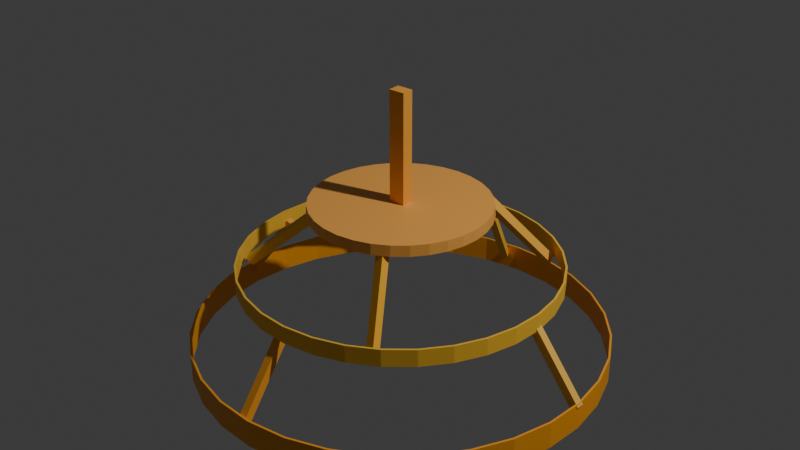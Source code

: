 # Source: Chandelier.blend  (saved by Blender 4.4.32; exported with 4.5.12 LTS)
import bpy
from mathutils import Matrix  # noqa: F401  (used for matrix-valued properties, if any)

bpy.ops.wm.read_factory_settings(use_empty=True)
scene = bpy.context.scene
scene.name = 'Scene'

# ---- collections
col_collection = bpy.data.collections.new('Collection'); scene.collection.children.link(col_collection)

# ---- materials (node trees are filled in below, after node groups)
mat_material_014 = bpy.data.materials.new('Material.014')
mat_material_003 = bpy.data.materials.new('Material.003')
mat_material_009 = bpy.data.materials.new('Material.009')
mat_material_010 = bpy.data.materials.new('Material.010')
mat_material_013 = bpy.data.materials.new('Material.013')
mat_material_012 = bpy.data.materials.new('Material.012')
mat_material_011 = bpy.data.materials.new('Material.011')
mat_material_007 = bpy.data.materials.new('Material.007')
mat_material_008 = bpy.data.materials.new('Material.008')
mat_material_005 = bpy.data.materials.new('Material.005')
mat_material_006 = bpy.data.materials.new('Material.006')
mat_material_001 = bpy.data.materials.new('Material.001')
mat_material_002 = bpy.data.materials.new('Material.002')
mat_material_004 = bpy.data.materials.new('Material.004')

# ---- material node trees
mat_material_014.use_nodes = True; mat_material_014.node_tree.nodes.clear()
_N = mat_material_014.node_tree.nodes; _L = mat_material_014.node_tree.links
n0 = _N.new('ShaderNodeBsdfPrincipled'); n0.name = 'Principled BSDF'; n0.location = (10, 300)
n0.inputs[0].default_value = (1.0, 0.3938, 0.0212, 1.0)
n1 = _N.new('ShaderNodeOutputMaterial'); n1.name = 'Material Output'; n1.location = (300, 300)
_L.new(n0.outputs[0], n1.inputs[0])
n1.is_active_output = True
mat_material_003.use_nodes = True; mat_material_003.node_tree.nodes.clear()
_N = mat_material_003.node_tree.nodes; _L = mat_material_003.node_tree.links
n0 = _N.new('ShaderNodeBsdfPrincipled'); n0.name = 'Principled BSDF'; n0.location = (10, 300)
n0.inputs[0].default_value = (1.0, 0.5769, 0.04644, 1.0)
n1 = _N.new('ShaderNodeOutputMaterial'); n1.name = 'Material Output'; n1.location = (300, 300)
_L.new(n0.outputs[0], n1.inputs[0])
n1.is_active_output = True
mat_material_009.use_nodes = True; mat_material_009.node_tree.nodes.clear()
_N = mat_material_009.node_tree.nodes; _L = mat_material_009.node_tree.links
n0 = _N.new('ShaderNodeBsdfPrincipled'); n0.name = 'Principled BSDF'; n0.location = (10, 300)
n0.inputs[0].default_value = (1.0, 0.4538, 0.09058, 1.0)
n1 = _N.new('ShaderNodeOutputMaterial'); n1.name = 'Material Output'; n1.location = (300, 300)
_L.new(n0.outputs[0], n1.inputs[0])
n1.is_active_output = True
mat_material_010.use_nodes = True; mat_material_010.node_tree.nodes.clear()
_N = mat_material_010.node_tree.nodes; _L = mat_material_010.node_tree.links
n0 = _N.new('ShaderNodeBsdfPrincipled'); n0.name = 'Principled BSDF'; n0.location = (10, 300)
n0.inputs[0].default_value = (1.0, 0.4293, 0.05612, 1.0)
n1 = _N.new('ShaderNodeOutputMaterial'); n1.name = 'Material Output'; n1.location = (300, 300)
_L.new(n0.outputs[0], n1.inputs[0])
n1.is_active_output = True
mat_material_013.use_nodes = True; mat_material_013.node_tree.nodes.clear()
_N = mat_material_013.node_tree.nodes; _L = mat_material_013.node_tree.links
n0 = _N.new('ShaderNodeBsdfPrincipled'); n0.name = 'Principled BSDF'; n0.location = (10, 300)
n0.inputs[0].default_value = (1.0, 0.5671, 0.08227, 1.0)
n1 = _N.new('ShaderNodeOutputMaterial'); n1.name = 'Material Output'; n1.location = (300, 300)
_L.new(n0.outputs[0], n1.inputs[0])
n1.is_active_output = True
mat_material_012.use_nodes = True; mat_material_012.node_tree.nodes.clear()
_N = mat_material_012.node_tree.nodes; _L = mat_material_012.node_tree.links
n0 = _N.new('ShaderNodeBsdfPrincipled'); n0.name = 'Principled BSDF'; n0.location = (10, 300)
n0.inputs[0].default_value = (1.0, 0.4079, 0.04492, 1.0)
n1 = _N.new('ShaderNodeOutputMaterial'); n1.name = 'Material Output'; n1.location = (300, 300)
_L.new(n0.outputs[0], n1.inputs[0])
n1.is_active_output = True
mat_material_011.use_nodes = True; mat_material_011.node_tree.nodes.clear()
_N = mat_material_011.node_tree.nodes; _L = mat_material_011.node_tree.links
n0 = _N.new('ShaderNodeBsdfPrincipled'); n0.name = 'Principled BSDF'; n0.location = (10, 300)
n0.inputs[0].default_value = (1.0, 0.5313, 0.04263, 1.0)
n1 = _N.new('ShaderNodeOutputMaterial'); n1.name = 'Material Output'; n1.location = (300, 300)
_L.new(n0.outputs[0], n1.inputs[0])
n1.is_active_output = True
mat_material_007.use_nodes = True; mat_material_007.node_tree.nodes.clear()
_N = mat_material_007.node_tree.nodes; _L = mat_material_007.node_tree.links
n0 = _N.new('ShaderNodeBsdfPrincipled'); n0.name = 'Principled BSDF'; n0.location = (10, 300)
n0.inputs[0].default_value = (1.0, 0.4775, 0.07014, 1.0)
n1 = _N.new('ShaderNodeOutputMaterial'); n1.name = 'Material Output'; n1.location = (300, 300)
_L.new(n0.outputs[0], n1.inputs[0])
n1.is_active_output = True
mat_material_008.use_nodes = True; mat_material_008.node_tree.nodes.clear()
_N = mat_material_008.node_tree.nodes; _L = mat_material_008.node_tree.links
n0 = _N.new('ShaderNodeBsdfPrincipled'); n0.name = 'Principled BSDF'; n0.location = (10, 300)
n0.inputs[0].default_value = (1.0, 0.5919, 0.06126, 1.0)
n1 = _N.new('ShaderNodeOutputMaterial'); n1.name = 'Material Output'; n1.location = (300, 300)
_L.new(n0.outputs[0], n1.inputs[0])
n1.is_active_output = True
mat_material_005.use_nodes = True; mat_material_005.node_tree.nodes.clear()
_N = mat_material_005.node_tree.nodes; _L = mat_material_005.node_tree.links
n0 = _N.new('ShaderNodeBsdfPrincipled'); n0.name = 'Principled BSDF'; n0.location = (10, 300)
n0.inputs[0].default_value = (1.0, 0.4938, 0.02329, 1.0)
n1 = _N.new('ShaderNodeOutputMaterial'); n1.name = 'Material Output'; n1.location = (300, 300)
_L.new(n0.outputs[0], n1.inputs[0])
n1.is_active_output = True
mat_material_006.use_nodes = True; mat_material_006.node_tree.nodes.clear()
_N = mat_material_006.node_tree.nodes; _L = mat_material_006.node_tree.links
n0 = _N.new('ShaderNodeBsdfPrincipled'); n0.name = 'Principled BSDF'; n0.location = (10, 300)
n0.inputs[0].default_value = (1.0, 0.501, 0.05198, 1.0)
n1 = _N.new('ShaderNodeOutputMaterial'); n1.name = 'Material Output'; n1.location = (300, 300)
_L.new(n0.outputs[0], n1.inputs[0])
n1.is_active_output = True
mat_material_001.use_nodes = True; mat_material_001.node_tree.nodes.clear()
_N = mat_material_001.node_tree.nodes; _L = mat_material_001.node_tree.links
n0 = _N.new('ShaderNodeBsdfPrincipled'); n0.name = 'Principled BSDF'; n0.location = (10, 300)
n1 = _N.new('ShaderNodeOutputMaterial'); n1.name = 'Material Output'; n1.location = (300, 300)
_L.new(n0.outputs[0], n1.inputs[0])
n1.is_active_output = True
mat_material_002.use_nodes = True; mat_material_002.node_tree.nodes.clear()
_N = mat_material_002.node_tree.nodes; _L = mat_material_002.node_tree.links
n0 = _N.new('ShaderNodeBsdfPrincipled'); n0.name = 'Principled BSDF'; n0.location = (10, 300)
n0.inputs[0].default_value = (1.0, 0.5738, 0.05718, 1.0)
n1 = _N.new('ShaderNodeOutputMaterial'); n1.name = 'Material Output'; n1.location = (300, 300)
_L.new(n0.outputs[0], n1.inputs[0])
n1.is_active_output = True
mat_material_004.use_nodes = True; mat_material_004.node_tree.nodes.clear()
_N = mat_material_004.node_tree.nodes; _L = mat_material_004.node_tree.links
n0 = _N.new('ShaderNodeBsdfPrincipled'); n0.name = 'Principled BSDF'; n0.location = (10, 300)
n0.inputs[0].default_value = (1.0, 0.4233, 0.0489, 1.0)
n1 = _N.new('ShaderNodeOutputMaterial'); n1.name = 'Material Output'; n1.location = (300, 300)
_L.new(n0.outputs[0], n1.inputs[0])
n1.is_active_output = True

# ---- world
world_world = bpy.data.worlds.new('World'); scene.world = world_world
world_world.use_nodes = True; world_world.node_tree.nodes.clear()
_N = world_world.node_tree.nodes; _L = world_world.node_tree.links
n0 = _N.new('ShaderNodeOutputWorld'); n0.name = 'World Output'; n0.location = (300, 300)
n1 = _N.new('ShaderNodeBackground'); n1.name = 'Background'; n1.location = (10, 300)
n1.inputs[0].default_value = (0.05088, 0.05088, 0.05088, 1.0)
_L.new(n1.outputs[0], n0.inputs[0])
n0.is_active_output = True
world_world.color = (0.05088, 0.05088, 0.05088)
world_world.sun_shadow_jitter_overblur = 0.0

# ---- lights
light_light = bpy.data.lights.new('Light', 'POINT')
light_light.energy = 1000.0
light_light.shadow_soft_size = 0.1

# ---- meshes
me_circle = bpy.data.meshes.new('Circle')
me_circle.from_pydata([(0.0, 1.0, 0.0), (-0.1951, 0.9808, 0.0), (-0.3827, 0.9239, 0.0), (-0.5556, 0.8315, 0.0), (-0.7071, 0.7071, 0.0), (-0.8315, 0.5556, 0.0), (-0.9239, 0.3827, 0.0), (-0.9808, 0.1951, 0.0), (-1.0, 0.0, 0.0), (-0.9808, -0.1951, 0.0), (-0.9239, -0.3827, 0.0), (-0.8315, -0.5556, 0.0), (-0.7071, -0.7071, 0.0), (-0.5556, -0.8315, 0.0), (-0.3827, -0.9239, 0.0), (-0.1951, -0.9808, 0.0), (0.0, -1.0, 0.0), (0.1951, -0.9808, 0.0), (0.3827, -0.9239, 0.0), (0.5556, -0.8315, 0.0), (0.7071, -0.7071, 0.0), (0.8315, -0.5556, 0.0), (0.9239, -0.3827, 0.0), (0.9808, -0.1951, 0.0), (1.0, 0.0, 0.0), (0.9808, 0.1951, 0.0), (0.9239, 0.3827, 0.0), (0.8315, 0.5556, 0.0), (0.7071, 0.7071, 0.0), (0.5556, 0.8315, 0.0), (0.3827, 0.9239, 0.0), (0.1951, 0.9808, 0.0), (0.0, 1.0, 0.1321), (-0.1951, 0.9808, 0.1321), (-0.3827, 0.9239, 0.1321), (-0.5556, 0.8315, 0.1321), (-0.7071, 0.7071, 0.1321), (-0.8315, 0.5556, 0.1321), (-0.9239, 0.3827, 0.1321), (-0.9808, 0.1951, 0.1321), (-1.0, 0.0, 0.1321), (-0.9808, -0.1951, 0.1321), (-0.9239, -0.3827, 0.1321), (-0.8315, -0.5556, 0.1321), (-0.7071, -0.7071, 0.1321), (-0.5556, -0.8315, 0.1321), (-0.3827, -0.9239, 0.1321), (-0.1951, -0.9808, 0.1321), (0.0, -1.0, 0.1321), (0.1951, -0.9808, 0.1321), (0.3827, -0.9239, 0.1321), (0.5556, -0.8315, 0.1321), (0.7071, -0.7071, 0.1321), (0.8315, -0.5556, 0.1321), (0.9239, -0.3827, 0.1321), (0.9808, -0.1951, 0.1321), (1.0, 0.0, 0.1321), (0.9808, 0.1951, 0.1321), (0.9239, 0.3827, 0.1321), (0.8315, 0.5556, 0.1321), (0.7071, 0.7071, 0.1321), (0.5556, 0.8315, 0.1321), (0.3827, 0.9239, 0.1321), (0.1951, 0.9808, 0.1321), (0.0, 0.7673, 0.4066), (-0.1497, 0.7526, 0.4066), (-0.2936, 0.7089, 0.4066), (-0.4263, 0.638, 0.4066), (-0.5426, 0.5426, 0.4066), (-0.638, 0.4263, 0.4066), (-0.7089, 0.2936, 0.4066), (-0.7526, 0.1497, 0.4066), (-0.7673, 0.0, 0.4066), (-0.7526, -0.1497, 0.4066), (-0.7089, -0.2936, 0.4066), (-0.638, -0.4263, 0.4066), (-0.5426, -0.5426, 0.4066), (-0.4263, -0.638, 0.4066), (-0.2936, -0.7089, 0.4066), (-0.1497, -0.7526, 0.4066), (0.0, -0.7673, 0.4066), (0.1497, -0.7526, 0.4066), (0.2936, -0.7089, 0.4066), (0.4263, -0.638, 0.4066), (0.5426, -0.5426, 0.4066), (0.638, -0.4263, 0.4066), (0.7089, -0.2936, 0.4066), (0.7526, -0.1497, 0.4066), (0.7673, 0.0, 0.4066), (0.7526, 0.1497, 0.4066), (0.7089, 0.2936, 0.4066), (0.638, 0.4263, 0.4066), (0.5426, 0.5426, 0.4066), (0.4263, 0.638, 0.4066), (0.2936, 0.7089, 0.4066), (0.1497, 0.7526, 0.4066), (0.0, 0.7673, 0.4896), (-0.1497, 0.7526, 0.4896), (-0.2936, 0.7089, 0.4896), (-0.4263, 0.638, 0.4896), (-0.5426, 0.5426, 0.4896), (-0.638, 0.4263, 0.4896), (-0.7089, 0.2936, 0.4896), (-0.7526, 0.1497, 0.4896), (-0.7673, 0.0, 0.4896), (-0.7526, -0.1497, 0.4896), (-0.7089, -0.2936, 0.4896), (-0.638, -0.4263, 0.4896), (-0.5426, -0.5426, 0.4896), (-0.4263, -0.638, 0.4896), (-0.2936, -0.7089, 0.4896), (-0.1497, -0.7526, 0.4896), (0.0, -0.7673, 0.4896), (0.1497, -0.7526, 0.4896), (0.2936, -0.7089, 0.4896), (0.4263, -0.638, 0.4896), (0.5426, -0.5426, 0.4896), (0.638, -0.4263, 0.4896), (0.7089, -0.2936, 0.4896), (0.7526, -0.1497, 0.4896), (0.7673, 0.0, 0.4896), (0.7526, 0.1497, 0.4896), (0.7089, 0.2936, 0.4896), (0.638, 0.4263, 0.4896), (0.5426, 0.5426, 0.4896), (0.4263, 0.638, 0.4896), (0.2936, 0.7089, 0.4896), (0.1497, 0.7526, 0.4896), (0.0, 0.4248, 0.7348), (-0.08287, 0.4166, 0.7348), (-0.1626, 0.3924, 0.7348), (-0.236, 0.3532, 0.7348), (-0.3004, 0.3004, 0.7348), (-0.3532, 0.236, 0.7348), (-0.3924, 0.1626, 0.7348), (-0.4166, 0.08287, 0.7348), (-0.4248, 0.0, 0.7348), (-0.4166, -0.08287, 0.7348), (-0.3924, -0.1626, 0.7348), (-0.3532, -0.236, 0.7348), (-0.3004, -0.3004, 0.7348), (-0.236, -0.3532, 0.7348), (-0.1626, -0.3924, 0.7348), (-0.08287, -0.4166, 0.7348), (0.0, -0.4248, 0.7348), (0.08287, -0.4166, 0.7348), (0.1626, -0.3924, 0.7348), (0.236, -0.3532, 0.7348), (0.3004, -0.3004, 0.7348), (0.3532, -0.236, 0.7348), (0.3924, -0.1626, 0.7348), (0.4166, -0.08287, 0.7348), (0.4248, 0.0, 0.7348), (0.4166, 0.08287, 0.7348), (0.3924, 0.1626, 0.7348), (0.3532, 0.236, 0.7348), (0.3004, 0.3004, 0.7348), (0.236, 0.3532, 0.7348), (0.1626, 0.3924, 0.7348), (0.08287, 0.4166, 0.7348), (0.0, 0.4248, 0.7807), (-0.08287, 0.4166, 0.7807), (-0.1626, 0.3924, 0.7807), (-0.236, 0.3532, 0.7807), (-0.3004, 0.3004, 0.7807), (-0.3532, 0.236, 0.7807), (-0.3924, 0.1626, 0.7807), (-0.4166, 0.08287, 0.7807), (-0.4248, 0.0, 0.7807), (-0.4166, -0.08287, 0.7807), (-0.3924, -0.1626, 0.7807), (-0.3532, -0.236, 0.7807), (-0.3004, -0.3004, 0.7807), (-0.236, -0.3532, 0.7807), (-0.1626, -0.3924, 0.7807), (-0.08287, -0.4166, 0.7807), (0.0, -0.4248, 0.7807), (0.08287, -0.4166, 0.7807), (0.1626, -0.3924, 0.7807), (0.236, -0.3532, 0.7807), (0.3004, -0.3004, 0.7807), (0.3532, -0.236, 0.7807), (0.3924, -0.1626, 0.7807), (0.4166, -0.08287, 0.7807), (0.4248, 0.0, 0.7807), (0.4166, 0.08287, 0.7807), (0.3924, 0.1626, 0.7807), (0.3532, 0.236, 0.7807), (0.3004, 0.3004, 0.7807), (0.236, 0.3532, 0.7807), (0.1626, 0.3924, 0.7807), (0.08287, 0.4166, 0.7807), (-1.015, -0.01208, 0.1072), (-0.761, 0.03286, 0.434), (-1.011, -0.03738, 0.1072), (-0.7565, 0.007572, 0.434), (-0.9898, -0.007572, 0.08676), (-0.7355, 0.03738, 0.4136), (-0.9853, -0.03286, 0.08676), (-0.731, 0.01208, 0.4136), (1.006, -0.01785, 0.1219), (0.7483, -0.008731, 0.4487), (1.007, 0.007816, 0.1219), (0.7492, 0.01694, 0.4487), (0.9805, -0.01694, 0.1014), (0.7224, -0.007816, 0.4282), (0.9814, 0.008731, 0.1014), (0.7233, 0.01785, 0.4282), (-0.06266, -0.9962, 0.1072), (-0.06321, -0.7379, 0.434), (-0.03698, -0.9961, 0.1072), (-0.03753, -0.7378, 0.434), (-0.06272, -0.9703, 0.08676), (-0.06327, -0.712, 0.4136), (-0.03703, -0.9702, 0.08676), (-0.03758, -0.7119, 0.4136), (-0.0746, 0.961, 0.07291), (-0.03477, 0.746, 0.4275), (-0.05146, 0.9715, 0.07669), (-0.01164, 0.7565, 0.4312), (-0.08861, 0.9858, 0.08956), (-0.04878, 0.7708, 0.4441), (-0.06548, 0.9963, 0.09334), (-0.02565, 0.7813, 0.4479), (-0.4199, 0.6418, 0.4431), (-0.1943, 0.3514, 0.7454), (-0.4009, 0.659, 0.4454), (-0.1753, 0.3686, 0.7477), (-0.4368, 0.6569, 0.4702), (-0.2112, 0.3665, 0.7725), (-0.4178, 0.6741, 0.4725), (-0.1922, 0.3837, 0.7748), (-0.5956, -0.3881, 0.4187), (-0.2794, -0.2003, 0.721), (-0.6103, -0.3671, 0.421), (-0.2941, -0.1793, 0.7233), (-0.6127, -0.403, 0.4459), (-0.2965, -0.2153, 0.7482), (-0.6274, -0.382, 0.4482), (-0.3112, -0.1943, 0.7505), (0.3419, -0.6036, 0.3717), (0.1731, -0.3305, 0.7231), (0.3345, -0.6246, 0.3845), (0.1657, -0.3515, 0.7359), (0.3734, -0.6049, 0.3878), (0.2046, -0.3318, 0.7393), (0.366, -0.6259, 0.4006), (0.1972, -0.3528, 0.7521), (0.4406, 0.5697, 0.3825), (0.2337, 0.3242, 0.734), (0.4629, 0.5692, 0.3953), (0.256, 0.3237, 0.7468), (0.432, 0.6001, 0.3987), (0.2251, 0.3545, 0.7501), (0.4543, 0.5996, 0.4114), (0.2474, 0.354, 0.7629), (-0.03421, 0.02406, 0.7702), (-0.03421, 0.02406, 1.322), (-0.03421, -0.02406, 0.7702), (-0.03421, -0.02406, 1.322), (0.03421, 0.02406, 0.7702), (0.03421, 0.02406, 1.322), (0.03421, -0.02406, 0.7702), (0.03421, -0.02406, 1.322)], [], [(5, 4, 36, 37), (0, 31, 63, 32), (19, 18, 50, 51), (6, 5, 37, 38), (20, 19, 51, 52), (7, 6, 38, 39), (21, 20, 52, 53), (8, 7, 39, 40), (22, 21, 53, 54), (9, 8, 40, 41), (23, 22, 54, 55), (10, 9, 41, 42), (24, 23, 55, 56), (11, 10, 42, 43), (25, 24, 56, 57), (12, 11, 43, 44), (26, 25, 57, 58), (13, 12, 44, 45), (27, 26, 58, 59), (14, 13, 45, 46), (1, 0, 32, 33), (28, 27, 59, 60), (15, 14, 46, 47), (2, 1, 33, 34), (29, 28, 60, 61), (16, 15, 47, 48), (3, 2, 34, 35), (30, 29, 61, 62), (17, 16, 48, 49), (4, 3, 35, 36), (31, 30, 62, 63), (18, 17, 49, 50), (69, 68, 100, 101), (64, 95, 127, 96), (83, 82, 114, 115), (70, 69, 101, 102), (84, 83, 115, 116), (71, 70, 102, 103), (85, 84, 116, 117), (72, 71, 103, 104), (86, 85, 117, 118), (73, 72, 104, 105), (87, 86, 118, 119), (74, 73, 105, 106), (88, 87, 119, 120), (75, 74, 106, 107), (89, 88, 120, 121), (76, 75, 107, 108), (90, 89, 121, 122), (77, 76, 108, 109), (91, 90, 122, 123), (78, 77, 109, 110), (65, 64, 96, 97), (92, 91, 123, 124), (79, 78, 110, 111), (66, 65, 97, 98), (93, 92, 124, 125), (80, 79, 111, 112), (67, 66, 98, 99), (94, 93, 125, 126), (81, 80, 112, 113), (68, 67, 99, 100), (95, 94, 126, 127), (82, 81, 113, 114), (133, 132, 164, 165), (128, 159, 191, 160), (147, 146, 178, 179), (134, 133, 165, 166), (148, 147, 179, 180), (135, 134, 166, 167), (149, 148, 180, 181), (136, 135, 167, 168), (150, 149, 181, 182), (137, 136, 168, 169), (151, 150, 182, 183), (138, 137, 169, 170), (152, 151, 183, 184), (139, 138, 170, 171), (153, 152, 184, 185), (140, 139, 171, 172), (154, 153, 185, 186), (141, 140, 172, 173), (155, 154, 186, 187), (142, 141, 173, 174), (129, 128, 160, 161), (156, 155, 187, 188), (143, 142, 174, 175), (130, 129, 161, 162), (157, 156, 188, 189), (144, 143, 175, 176), (131, 130, 162, 163), (158, 157, 189, 190), (145, 144, 176, 177), (132, 131, 163, 164), (159, 158, 190, 191), (146, 145, 177, 178), (161, 160, 191, 190, 189, 188, 187, 186, 185, 184, 183, 182, 181, 180, 179, 178, 177, 176, 175, 174, 173, 172, 171, 170, 169, 168, 167, 166, 165, 164, 163, 162), (192, 193, 195, 194), (194, 195, 199, 198), (198, 199, 197, 196), (196, 197, 193, 192), (194, 198, 196, 192), (199, 195, 193, 197), (200, 201, 203, 202), (202, 203, 207, 206), (206, 207, 205, 204), (204, 205, 201, 200), (202, 206, 204, 200), (207, 203, 201, 205), (208, 209, 211, 210), (210, 211, 215, 214), (214, 215, 213, 212), (212, 213, 209, 208), (210, 214, 212, 208), (215, 211, 209, 213), (216, 217, 219, 218), (218, 219, 223, 222), (222, 223, 221, 220), (220, 221, 217, 216), (218, 222, 220, 216), (223, 219, 217, 221), (224, 225, 227, 226), (226, 227, 231, 230), (230, 231, 229, 228), (228, 229, 225, 224), (226, 230, 228, 224), (231, 227, 225, 229), (232, 233, 235, 234), (234, 235, 239, 238), (238, 239, 237, 236), (236, 237, 233, 232), (234, 238, 236, 232), (239, 235, 233, 237), (240, 241, 243, 242), (242, 243, 247, 246), (246, 247, 245, 244), (244, 245, 241, 240), (242, 246, 244, 240), (247, 243, 241, 245), (248, 249, 251, 250), (250, 251, 255, 254), (254, 255, 253, 252), (252, 253, 249, 248), (250, 254, 252, 248), (255, 251, 249, 253), (256, 257, 259, 258), (258, 259, 263, 262), (262, 263, 261, 260), (260, 261, 257, 256), (258, 262, 260, 256), (263, 259, 257, 261)])
me_circle.polygons.foreach_set('material_index', [0, 0, 0, 0, 0, 0, 0, 0, 0, 0, 0, 0, 0, 0, 0, 0, 0, 0, 0, 0, 0, 0, 0, 0, 0, 0, 0, 0, 0, 0, 0, 0, 1, 1, 1, 1, 1, 1, 1, 1, 1, 1, 1, 1, 1, 1, 1, 1, 1, 1, 1, 1, 1, 1, 1, 1, 1, 1, 1, 1, 1, 1, 1, 1, 2, 2, 2, 2, 2, 2, 2, 2, 2, 2, 2, 2, 2, 2, 2, 2, 2, 2, 2, 2, 2, 2, 2, 2, 2, 2, 2, 2, 2, 2, 2, 2, 2, 3, 3, 3, 3, 3, 3, 4, 4, 4, 4, 4, 4, 5, 5, 5, 5, 5, 5, 6, 6, 6, 6, 6, 6, 7, 7, 7, 7, 7, 7, 8, 8, 8, 8, 8, 8, 9, 9, 9, 9, 9, 9, 10, 10, 10, 10, 10, 10, 13, 13, 13, 13, 13, 13])
_uv = me_circle.uv_layers.new(name='UVMap')
_uv.uv.foreach_set('vector', [0.0, 0.0, 0.0, 0.0, 0.0, 0.0, 0.0, 0.0, 0.0, 0.0, 0.0, 0.0, 0.0, 0.0, 0.0, 0.0, 0.0, 0.0, 0.0, 0.0, 0.0, 0.0, 0.0, 0.0, 0.0, 0.0, 0.0, 0.0, 0.0, 0.0, 0.0, 0.0, 0.0, 0.0, 0.0, 0.0, 0.0, 0.0, 0.0, 0.0, 0.0, 0.0, 0.0, 0.0, 0.0, 0.0, 0.0, 0.0, 0.0, 0.0, 0.0, 0.0, 0.0, 0.0, 0.0, 0.0, 0.0, 0.0, 0.0, 0.0, 0.0, 0.0, 0.0, 0.0, 0.0, 0.0, 0.0, 0.0, 0.0, 0.0, 0.0, 0.0, 0.0, 0.0, 0.0, 0.0, 0.0, 0.0, 0.0, 0.0, 0.0, 0.0, 0.0, 0.0, 0.0, 0.0, 0.0, 0.0, 0.0, 0.0, 0.0, 0.0, 0.0, 0.0, 0.0, 0.0, 0.0, 0.0, 0.0, 0.0, 0.0, 0.0, 0.0, 0.0, 0.0, 0.0, 0.0, 0.0, 0.0, 0.0, 0.0, 0.0, 0.0, 0.0, 0.0, 0.0, 0.0, 0.0, 0.0, 0.0, 0.0, 0.0, 0.0, 0.0, 0.0, 0.0, 0.0, 0.0, 0.0, 0.0, 0.0, 0.0, 0.0, 0.0, 0.0, 0.0, 0.0, 0.0, 0.0, 0.0, 0.0, 0.0, 0.0, 0.0, 0.0, 0.0, 0.0, 0.0, 0.0, 0.0, 0.0, 0.0, 0.0, 0.0, 0.0, 0.0, 0.0, 0.0, 0.0, 0.0, 0.0, 0.0, 0.0, 0.0, 0.0, 0.0, 0.0, 0.0, 0.0, 0.0, 0.0, 0.0, 0.0, 0.0, 0.0, 0.0, 0.0, 0.0, 0.0, 0.0, 0.0, 0.0, 0.0, 0.0, 0.0, 0.0, 0.0, 0.0, 0.0, 0.0, 0.0, 0.0, 0.0, 0.0, 0.0, 0.0, 0.0, 0.0, 0.0, 0.0, 0.0, 0.0, 0.0, 0.0, 0.0, 0.0, 0.0, 0.0, 0.0, 0.0, 0.0, 0.0, 0.0, 0.0, 0.0, 0.0, 0.0, 0.0, 0.0, 0.0, 0.0, 0.0, 0.0, 0.0, 0.0, 0.0, 0.0, 0.0, 0.0, 0.0, 0.0, 0.0, 0.0, 0.0, 0.0, 0.0, 0.0, 0.0, 0.0, 0.0, 0.0, 0.0, 0.0, 0.0, 0.0, 0.0, 0.0, 0.0, 0.0, 0.0, 0.0, 0.0, 0.0, 0.0, 0.0, 0.0, 0.0, 0.0, 0.0, 0.0, 0.0, 0.0, 0.0, 0.0, 0.0, 0.0, 0.0, 0.0, 0.0, 0.0, 0.0, 0.0, 0.0, 0.0, 0.0, 0.0, 0.0, 0.0, 0.0, 0.0, 0.0, 0.0, 0.0, 0.0, 0.0, 0.0, 0.0, 0.0, 0.0, 0.0, 0.0, 0.0, 0.0, 0.0, 0.0, 0.0, 0.0, 0.0, 0.0, 0.0, 0.0, 0.0, 0.0, 0.0, 0.0, 0.0, 0.0, 0.0, 0.0, 0.0, 0.0, 0.0, 0.0, 0.0, 0.0, 0.0, 0.0, 0.0, 0.0, 0.0, 0.0, 0.0, 0.0, 0.0, 0.0, 0.0, 0.0, 0.0, 0.0, 0.0, 0.0, 0.0, 0.0, 0.0, 0.0, 0.0, 0.0, 0.0, 0.0, 0.0, 0.0, 0.0, 0.0, 0.0, 0.0, 0.0, 0.0, 0.0, 0.0, 0.0, 0.0, 0.0, 0.0, 0.0, 0.0, 0.0, 0.0, 0.0, 0.0, 0.0, 0.0, 0.0, 0.0, 0.0, 0.0, 0.0, 0.0, 0.0, 0.0, 0.0, 0.0, 0.0, 0.0, 0.0, 0.0, 0.0, 0.0, 0.0, 0.0, 0.0, 0.0, 0.0, 0.0, 0.0, 0.0, 0.0, 0.0, 0.0, 0.0, 0.0, 0.0, 0.0, 0.0, 0.0, 0.0, 0.0, 0.0, 0.0, 0.0, 0.0, 0.0, 0.0, 0.0, 0.0, 0.0, 0.0, 0.0, 0.0, 0.0, 0.0, 0.0, 0.0, 0.0, 0.0, 0.0, 0.0, 0.0, 0.0, 0.0, 0.0, 0.0, 0.0, 0.0, 0.0, 0.0, 0.0, 0.0, 0.0, 0.0, 0.0, 0.0, 0.0, 0.0, 0.0, 0.0, 0.0, 0.0, 0.0, 0.0, 0.0, 0.0, 0.0, 0.0, 0.0, 0.0, 0.0, 0.0, 0.0, 0.0, 0.0, 0.0, 0.0, 0.0, 0.0, 0.0, 0.0, 0.0, 0.0, 0.0, 0.0, 0.0, 0.0, 0.0, 0.0, 0.0, 0.0, 0.0, 0.0, 0.0, 0.0, 0.0, 0.0, 0.0, 0.0, 0.0, 0.0, 0.0, 0.0, 0.0, 0.0, 0.0, 0.0, 0.0, 0.0, 0.0, 0.0, 0.0, 0.0, 0.0, 0.0, 0.0, 0.0, 0.0, 0.0, 0.0, 0.0, 0.0, 0.0, 0.0, 0.0, 0.0, 0.0, 0.0, 0.0, 0.0, 0.0, 0.0, 0.0, 0.0, 0.0, 0.0, 0.0, 0.0, 0.0, 0.0, 0.0, 0.0, 0.0, 0.0, 0.0, 0.0, 0.0, 0.0, 0.0, 0.0, 0.0, 0.0, 0.0, 0.0, 0.0, 0.0, 0.0, 0.0, 0.0, 0.0, 0.0, 0.0, 0.0, 0.0, 0.0, 0.0, 0.0, 0.0, 0.0, 0.0, 0.0, 0.0, 0.0, 0.0, 0.0, 0.0, 0.0, 0.0, 0.0, 0.0, 0.0, 0.0, 0.0, 0.0, 0.0, 0.0, 0.0, 0.0, 0.0, 0.0, 0.0, 0.0, 0.0, 0.0, 0.0, 0.0, 0.0, 0.0, 0.0, 0.0, 0.0, 0.0, 0.0, 0.0, 0.0, 0.0, 0.0, 0.0, 0.0, 0.0, 0.0, 0.0, 0.0, 0.0, 0.0, 0.0, 0.0, 0.0, 0.0, 0.0, 0.0, 0.0, 0.0, 0.0, 0.0, 0.0, 0.0, 0.0, 0.0, 0.0, 0.0, 0.0, 0.0, 0.0, 0.0, 0.0, 0.0, 0.0, 0.0, 0.0, 0.0, 0.0, 0.0, 0.0, 0.0, 0.0, 0.0, 0.0, 0.0, 0.0, 0.0, 0.0, 0.0, 0.0, 0.0, 0.0, 0.0, 0.0, 0.0, 0.0, 0.0, 0.0, 0.0, 0.0, 0.0, 0.0, 0.0, 0.0, 0.0, 0.0, 0.0, 0.0, 0.0, 0.0, 0.0, 0.0, 0.0, 0.0, 0.0, 0.0, 0.0, 0.0, 0.0, 0.0, 0.0, 0.0, 0.0, 0.0, 0.0, 0.0, 0.0, 0.0, 0.0, 0.0, 0.0, 0.0, 0.0, 0.0, 0.0, 0.0, 0.0, 0.0, 0.0, 0.0, 0.0, 0.0, 0.0, 0.0, 0.0, 0.0, 0.0, 0.0, 0.0, 0.0, 0.0, 0.0, 0.0, 0.0, 0.0, 0.0, 0.0, 0.0, 0.0, 0.0, 0.0, 0.0, 0.0, 0.0, 0.0, 0.0, 0.0, 0.0, 0.0, 0.0, 0.0, 0.0, 0.0, 0.0, 0.0, 0.0, 0.0, 0.0, 0.0, 0.0, 0.0, 0.0, 0.0, 0.0, 0.0, 0.0, 0.0, 0.0, 0.0, 0.0, 0.0, 0.0, 0.0, 0.0, 0.0, 0.0, 0.0, 0.0, 0.0, 0.0, 0.0, 0.0, 0.0, 0.0, 0.0, 0.0, 0.0, 0.0, 0.0, 0.0, 0.0, 0.0, 0.0, 0.0, 0.0, 0.0, 0.0, 0.0, 0.0, 0.0, 0.0, 0.0, 0.0, 0.0, 0.0, 0.0, 0.0, 0.0, 0.0, 0.0, 0.0, 0.0, 0.0, 0.0, 0.0, 0.0, 0.0, 0.0, 0.0, 0.0, 0.0, 0.0, 0.0, 0.0, 0.0, 0.0, 0.0, 0.0, 0.0, 0.0, 0.0, 0.0, 0.0, 0.0, 0.0, 0.0, 0.0, 0.0, 0.0, 0.0, 0.0, 0.0, 0.0, 0.0, 0.0, 0.0, 0.0, 0.0, 0.0, 0.0, 0.0, 0.0, 0.0, 0.0, 0.0, 0.0, 0.0, 0.0, 0.0, 0.0, 0.0, 0.0, 0.0, 0.0, 0.0, 0.0, 0.0, 0.0, 0.0, 0.0, 0.0, 0.0, 0.0, 0.375, 0.0, 0.625, 0.0, 0.625, 0.25, 0.375, 0.25, 0.375, 0.25, 0.625, 0.25, 0.625, 0.5, 0.375, 0.5, 0.375, 0.5, 0.625, 0.5, 0.625, 0.75, 0.375, 0.75, 0.375, 0.75, 0.625, 0.75, 0.625, 1.0, 0.375, 1.0, 0.125, 0.5, 0.375, 0.5, 0.375, 0.75, 0.125, 0.75, 0.625, 0.5, 0.875, 0.5, 0.875, 0.75, 0.625, 0.75, 0.375, 0.0, 0.625, 0.0, 0.625, 0.25, 0.375, 0.25, 0.375, 0.25, 0.625, 0.25, 0.625, 0.5, 0.375, 0.5, 0.375, 0.5, 0.625, 0.5, 0.625, 0.75, 0.375, 0.75, 0.375, 0.75, 0.625, 0.75, 0.625, 1.0, 0.375, 1.0, 0.125, 0.5, 0.375, 0.5, 0.375, 0.75, 0.125, 0.75, 0.625, 0.5, 0.875, 0.5, 0.875, 0.75, 0.625, 0.75, 0.375, 0.0, 0.625, 0.0, 0.625, 0.25, 0.375, 0.25, 0.375, 0.25, 0.625, 0.25, 0.625, 0.5, 0.375, 0.5, 0.375, 0.5, 0.625, 0.5, 0.625, 0.75, 0.375, 0.75, 0.375, 0.75, 0.625, 0.75, 0.625, 1.0, 0.375, 1.0, 0.125, 0.5, 0.375, 0.5, 0.375, 0.75, 0.125, 0.75, 0.625, 0.5, 0.875, 0.5, 0.875, 0.75, 0.625, 0.75, 0.375, 0.0, 0.625, 0.0, 0.625, 0.25, 0.375, 0.25, 0.375, 0.25, 0.625, 0.25, 0.625, 0.5, 0.375, 0.5, 0.375, 0.5, 0.625, 0.5, 0.625, 0.75, 0.375, 0.75, 0.375, 0.75, 0.625, 0.75, 0.625, 1.0, 0.375, 1.0, 0.125, 0.5, 0.375, 0.5, 0.375, 0.75, 0.125, 0.75, 0.625, 0.5, 0.875, 0.5, 0.875, 0.75, 0.625, 0.75, 0.375, 0.0, 0.625, 0.0, 0.625, 0.25, 0.375, 0.25, 0.375, 0.25, 0.625, 0.25, 0.625, 0.5, 0.375, 0.5, 0.375, 0.5, 0.625, 0.5, 0.625, 0.75, 0.375, 0.75, 0.375, 0.75, 0.625, 0.75, 0.625, 1.0, 0.375, 1.0, 0.125, 0.5, 0.375, 0.5, 0.375, 0.75, 0.125, 0.75, 0.625, 0.5, 0.875, 0.5, 0.875, 0.75, 0.625, 0.75, 0.375, 0.0, 0.625, 0.0, 0.625, 0.25, 0.375, 0.25, 0.375, 0.25, 0.625, 0.25, 0.625, 0.5, 0.375, 0.5, 0.375, 0.5, 0.625, 0.5, 0.625, 0.75, 0.375, 0.75, 0.375, 0.75, 0.625, 0.75, 0.625, 1.0, 0.375, 1.0, 0.125, 0.5, 0.375, 0.5, 0.375, 0.75, 0.125, 0.75, 0.625, 0.5, 0.875, 0.5, 0.875, 0.75, 0.625, 0.75, 0.375, 0.0, 0.625, 0.0, 0.625, 0.25, 0.375, 0.25, 0.375, 0.25, 0.625, 0.25, 0.625, 0.5, 0.375, 0.5, 0.375, 0.5, 0.625, 0.5, 0.625, 0.75, 0.375, 0.75, 0.375, 0.75, 0.625, 0.75, 0.625, 1.0, 0.375, 1.0, 0.125, 0.5, 0.375, 0.5, 0.375, 0.75, 0.125, 0.75, 0.625, 0.5, 0.875, 0.5, 0.875, 0.75, 0.625, 0.75, 0.375, 0.0, 0.625, 0.0, 0.625, 0.25, 0.375, 0.25, 0.375, 0.25, 0.625, 0.25, 0.625, 0.5, 0.375, 0.5, 0.375, 0.5, 0.625, 0.5, 0.625, 0.75, 0.375, 0.75, 0.375, 0.75, 0.625, 0.75, 0.625, 1.0, 0.375, 1.0, 0.125, 0.5, 0.375, 0.5, 0.375, 0.75, 0.125, 0.75, 0.625, 0.5, 0.875, 0.5, 0.875, 0.75, 0.625, 0.75, 0.375, 0.0, 0.625, 0.0, 0.625, 0.25, 0.375, 0.25, 0.375, 0.25, 0.625, 0.25, 0.625, 0.5, 0.375, 0.5, 0.375, 0.5, 0.625, 0.5, 0.625, 0.75, 0.375, 0.75, 0.375, 0.75, 0.625, 0.75, 0.625, 1.0, 0.375, 1.0, 0.125, 0.5, 0.375, 0.5, 0.375, 0.75, 0.125, 0.75, 0.625, 0.5, 0.875, 0.5, 0.875, 0.75, 0.625, 0.75])
me_circle.materials.append(mat_material_014)
me_circle.materials.append(mat_material_003)
me_circle.materials.append(mat_material_009)
me_circle.materials.append(mat_material_010)
me_circle.materials.append(mat_material_013)
me_circle.materials.append(mat_material_012)
me_circle.materials.append(mat_material_011)
me_circle.materials.append(mat_material_007)
me_circle.materials.append(mat_material_008)
me_circle.materials.append(mat_material_005)
me_circle.materials.append(mat_material_006)
me_circle.materials.append(mat_material_001)
me_circle.materials.append(mat_material_002)
me_circle.materials.append(mat_material_004)
me_circle.update()

# ---- objects
ob_light = bpy.data.objects.new('Light', light_light)
ob_circle = bpy.data.objects.new('Circle', me_circle)

# ---- transforms, parenting, visibility, modifiers, constraints
ob_light.location = (4.076, 1.005, 5.904)
ob_light.rotation_euler = (0.6503, 0.05522, 1.866)
ob_light.lock_rotations_4d = False
ob_light.empty_display_type = 'ARROWS'
ob_light.color = (0.0, 0.0, 0.0, 0.0)
ob_light.lineart.crease_threshold = 0.0
ob_circle.location = (0.0, 0.0, 0.0)
_m = ob_circle.modifiers.new('Solidify', 'SOLIDIFY')

# ---- collection membership
col_collection.objects.link(ob_light)
col_collection.objects.link(ob_circle)

# ---- scene / render settings (as saved in the file)
scene.frame_start = 1; scene.frame_end = 250; scene.frame_set(1)
scene.render.engine = 'BLENDER_EEVEE_NEXT'
bpy.context.view_layer.update()

# ---- added for rendering (the .blend has no active camera): camera
cam_auto = bpy.data.cameras.new('AutoCamera')
cam_auto.lens = 50.0
cam_auto.sensor_width = 36.0
cam_auto.clip_end = 1000.0
ob_auto_camera = bpy.data.objects.new('AutoCamera', cam_auto)
scene.collection.objects.link(ob_auto_camera)
ob_auto_camera.location = (2.92217, -3.51183, 3.00511)
ob_auto_camera.rotation_euler = (1.09748, -7.21219e-08, 0.694738)
scene.camera = ob_auto_camera
bpy.context.view_layer.update()

